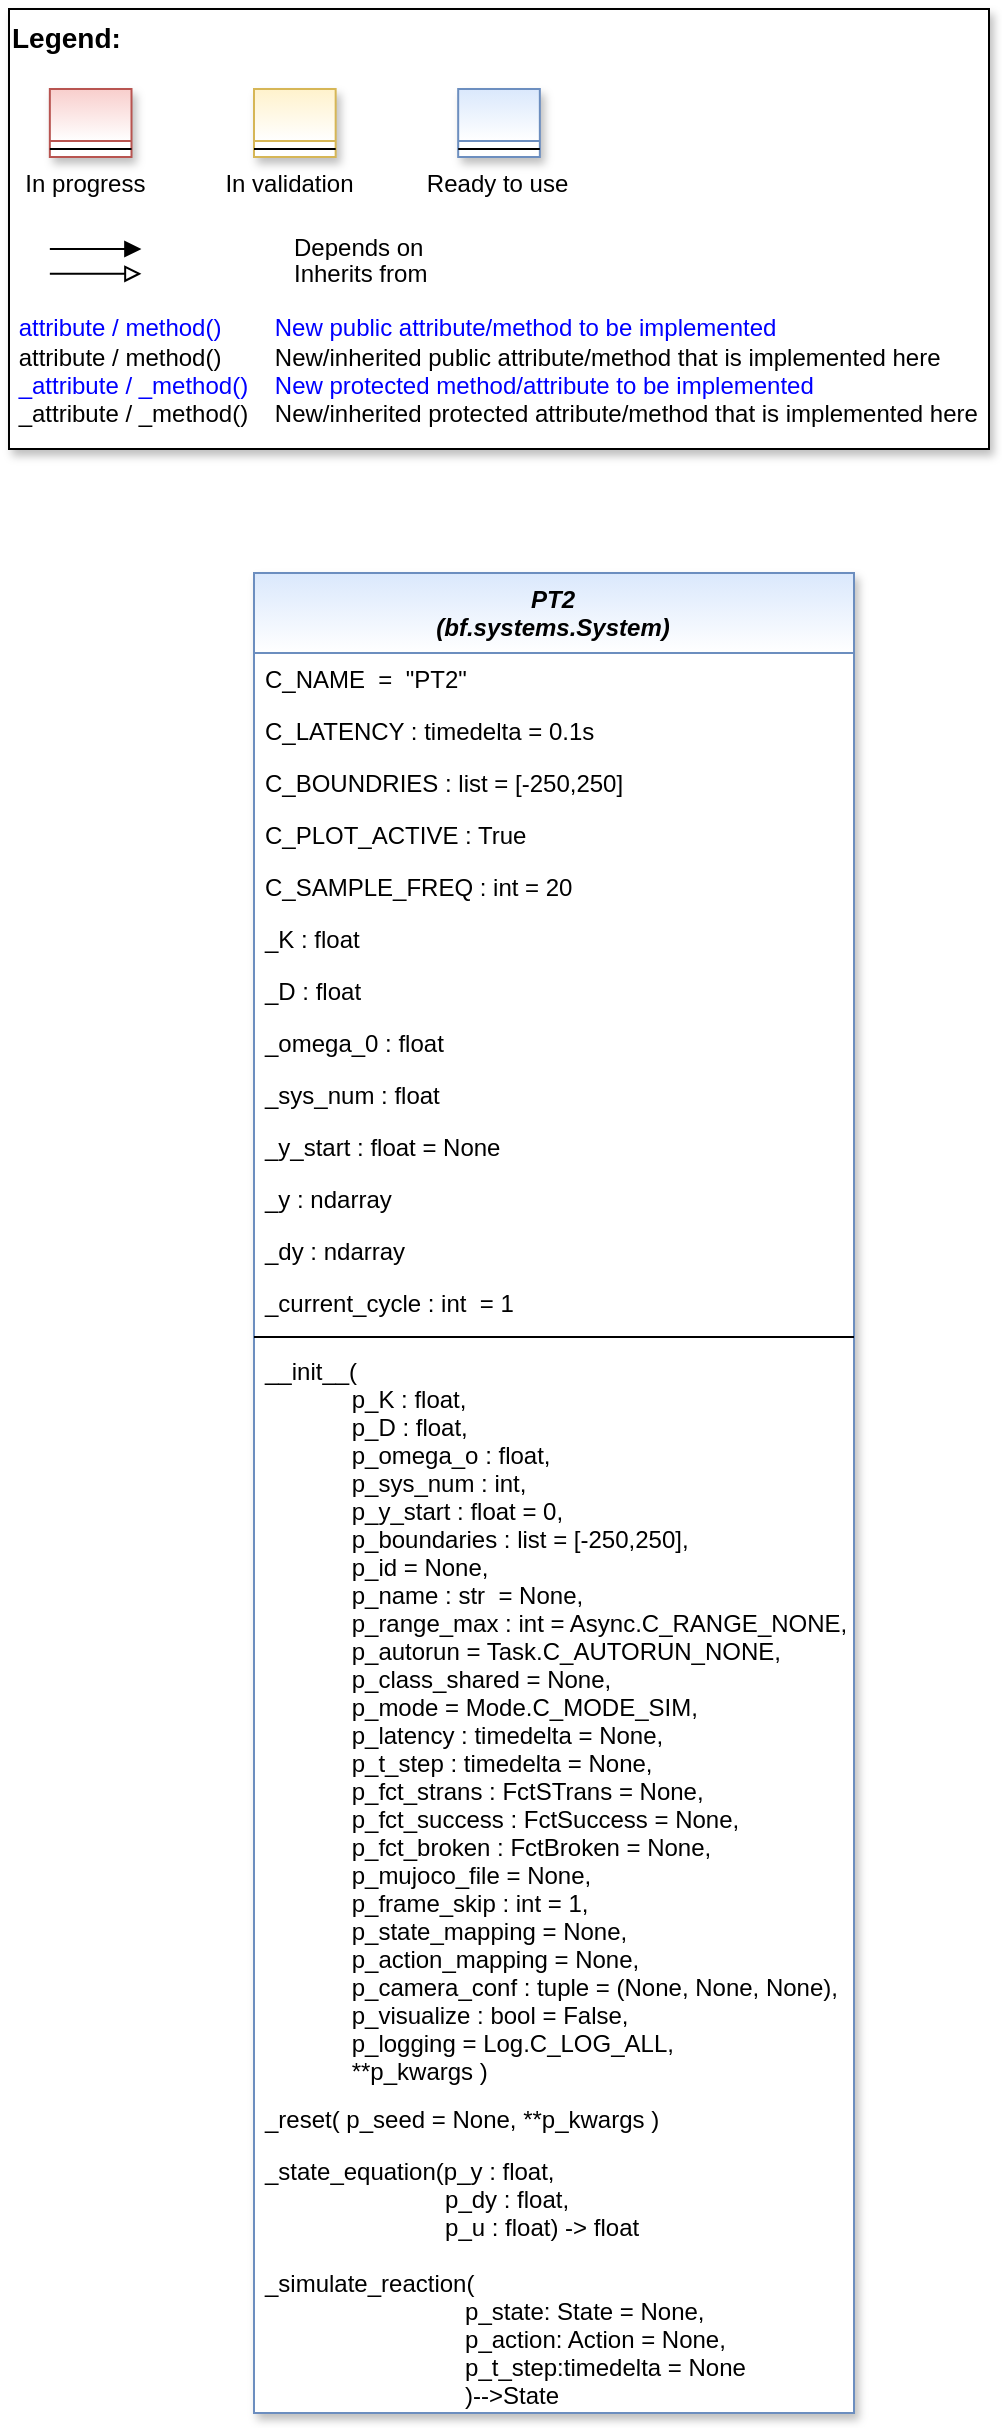

The diagram above was exported from draw.io. Its source (the exported page's mxGraphModel, read from the mxfile embedded in the PNG):
<mxGraphModel dx="3173" dy="2857" grid="1" gridSize="10" guides="1" tooltips="1" connect="1" arrows="1" fold="1" page="1" pageScale="1" pageWidth="1169" pageHeight="827" math="0" shadow="0">
  <root>
    <mxCell id="0" />
    <mxCell id="1" parent="0" />
    <mxCell id="2" value="PT2&#10;(bf.systems.System)" style="swimlane;fontStyle=3;align=center;verticalAlign=top;childLayout=stackLayout;horizontal=1;startSize=40;horizontalStack=0;resizeParent=1;resizeLast=0;collapsible=1;marginBottom=0;rounded=0;shadow=1;strokeWidth=1;fillColor=#dae8fc;strokeColor=#6c8ebf;swimlaneFillColor=#ffffff;gradientColor=#FFFFFF;" vertex="1" parent="1">
      <mxGeometry x="-997.5" y="-1318" width="300" height="920" as="geometry">
        <mxRectangle x="230" y="140" width="160" height="26" as="alternateBounds" />
      </mxGeometry>
    </mxCell>
    <mxCell id="3" value="C_NAME  =  &quot;PT2&quot;" style="text;align=left;verticalAlign=top;spacingLeft=4;spacingRight=4;overflow=hidden;rotatable=0;points=[[0,0.5],[1,0.5]];portConstraint=eastwest;fontColor=default;" vertex="1" parent="2">
      <mxGeometry y="40" width="300" height="26" as="geometry" />
    </mxCell>
    <mxCell id="4" value="C_LATENCY : timedelta = 0.1s" style="text;align=left;verticalAlign=top;spacingLeft=4;spacingRight=4;overflow=hidden;rotatable=0;points=[[0,0.5],[1,0.5]];portConstraint=eastwest;fontColor=default;" vertex="1" parent="2">
      <mxGeometry y="66" width="300" height="26" as="geometry" />
    </mxCell>
    <mxCell id="5" value="C_BOUNDRIES : list = [-250,250]" style="text;align=left;verticalAlign=top;spacingLeft=4;spacingRight=4;overflow=hidden;rotatable=0;points=[[0,0.5],[1,0.5]];portConstraint=eastwest;fontColor=default;" vertex="1" parent="2">
      <mxGeometry y="92" width="300" height="26" as="geometry" />
    </mxCell>
    <mxCell id="6" value="C_PLOT_ACTIVE : True" style="text;align=left;verticalAlign=top;spacingLeft=4;spacingRight=4;overflow=hidden;rotatable=0;points=[[0,0.5],[1,0.5]];portConstraint=eastwest;fontColor=default;" vertex="1" parent="2">
      <mxGeometry y="118" width="300" height="26" as="geometry" />
    </mxCell>
    <mxCell id="7" value="C_SAMPLE_FREQ : int = 20" style="text;align=left;verticalAlign=top;spacingLeft=4;spacingRight=4;overflow=hidden;rotatable=0;points=[[0,0.5],[1,0.5]];portConstraint=eastwest;fontColor=default;" vertex="1" parent="2">
      <mxGeometry y="144" width="300" height="26" as="geometry" />
    </mxCell>
    <mxCell id="8" value="_K : float" style="text;align=left;verticalAlign=top;spacingLeft=4;spacingRight=4;overflow=hidden;rotatable=0;points=[[0,0.5],[1,0.5]];portConstraint=eastwest;fontColor=default;" vertex="1" parent="2">
      <mxGeometry y="170" width="300" height="26" as="geometry" />
    </mxCell>
    <mxCell id="9" value="_D : float" style="text;align=left;verticalAlign=top;spacingLeft=4;spacingRight=4;overflow=hidden;rotatable=0;points=[[0,0.5],[1,0.5]];portConstraint=eastwest;fontColor=default;" vertex="1" parent="2">
      <mxGeometry y="196" width="300" height="26" as="geometry" />
    </mxCell>
    <mxCell id="10" value="_omega_0 : float" style="text;align=left;verticalAlign=top;spacingLeft=4;spacingRight=4;overflow=hidden;rotatable=0;points=[[0,0.5],[1,0.5]];portConstraint=eastwest;fontColor=default;" vertex="1" parent="2">
      <mxGeometry y="222" width="300" height="26" as="geometry" />
    </mxCell>
    <mxCell id="11" value="_sys_num : float " style="text;align=left;verticalAlign=top;spacingLeft=4;spacingRight=4;overflow=hidden;rotatable=0;points=[[0,0.5],[1,0.5]];portConstraint=eastwest;fontColor=default;" vertex="1" parent="2">
      <mxGeometry y="248" width="300" height="26" as="geometry" />
    </mxCell>
    <mxCell id="12" value="_y_start : float = None" style="text;align=left;verticalAlign=top;spacingLeft=4;spacingRight=4;overflow=hidden;rotatable=0;points=[[0,0.5],[1,0.5]];portConstraint=eastwest;fontColor=default;" vertex="1" parent="2">
      <mxGeometry y="274" width="300" height="26" as="geometry" />
    </mxCell>
    <mxCell id="13" value="_y : ndarray" style="text;align=left;verticalAlign=top;spacingLeft=4;spacingRight=4;overflow=hidden;rotatable=0;points=[[0,0.5],[1,0.5]];portConstraint=eastwest;fontColor=default;" vertex="1" parent="2">
      <mxGeometry y="300" width="300" height="26" as="geometry" />
    </mxCell>
    <mxCell id="14" value="_dy : ndarray" style="text;align=left;verticalAlign=top;spacingLeft=4;spacingRight=4;overflow=hidden;rotatable=0;points=[[0,0.5],[1,0.5]];portConstraint=eastwest;fontColor=default;" vertex="1" parent="2">
      <mxGeometry y="326" width="300" height="26" as="geometry" />
    </mxCell>
    <mxCell id="15" value="_current_cycle : int  = 1" style="text;align=left;verticalAlign=top;spacingLeft=4;spacingRight=4;overflow=hidden;rotatable=0;points=[[0,0.5],[1,0.5]];portConstraint=eastwest;fontColor=default;" vertex="1" parent="2">
      <mxGeometry y="352" width="300" height="26" as="geometry" />
    </mxCell>
    <mxCell id="16" value="" style="line;html=1;strokeWidth=1;align=left;verticalAlign=middle;spacingTop=-1;spacingLeft=3;spacingRight=3;rotatable=0;labelPosition=right;points=[];portConstraint=eastwest;" vertex="1" parent="2">
      <mxGeometry y="378" width="300" height="8" as="geometry" />
    </mxCell>
    <mxCell id="17" value="__init__(    &#10;             p_K : float,&#10;             p_D : float,&#10;             p_omega_o : float,&#10;             p_sys_num : int,              &#10;             p_y_start : float = 0,&#10;             p_boundaries : list = [-250,250],&#10;             p_id = None,&#10;                               p_name : str  = None,&#10;                               p_range_max : int = Async.C_RANGE_NONE,&#10;                               p_autorun = Task.C_AUTORUN_NONE,&#10;                               p_class_shared = None,&#10;                               p_mode = Mode.C_MODE_SIM,&#10;                               p_latency : timedelta = None,&#10;                               p_t_step : timedelta = None,&#10;                               p_fct_strans : FctSTrans = None,&#10;                               p_fct_success : FctSuccess = None,&#10;                               p_fct_broken : FctBroken = None,&#10;                               p_mujoco_file = None,&#10;                               p_frame_skip : int = 1,&#10;                               p_state_mapping = None,&#10;                               p_action_mapping = None,&#10;                               p_camera_conf : tuple = (None, None, None),&#10;                               p_visualize : bool = False,&#10;                               p_logging = Log.C_LOG_ALL,&#10;                               **p_kwargs )" style="text;align=left;verticalAlign=top;spacingLeft=4;spacingRight=4;overflow=hidden;rotatable=0;points=[[0,0.5],[1,0.5]];portConstraint=eastwest;fontColor=default;" vertex="1" parent="2">
      <mxGeometry y="386" width="300" height="374" as="geometry" />
    </mxCell>
    <mxCell id="18" value="_reset( p_seed = None, **p_kwargs )" style="text;align=left;verticalAlign=top;spacingLeft=4;spacingRight=4;overflow=hidden;rotatable=0;points=[[0,0.5],[1,0.5]];portConstraint=eastwest;fontColor=default;" vertex="1" parent="2">
      <mxGeometry y="760" width="300" height="26" as="geometry" />
    </mxCell>
    <mxCell id="19" value="_state_equation(p_y : float,&#10;                           p_dy : float, &#10;                           p_u : float) -&gt; float" style="text;align=left;verticalAlign=top;spacingLeft=4;spacingRight=4;overflow=hidden;rotatable=0;points=[[0,0.5],[1,0.5]];portConstraint=eastwest;fontColor=default;" vertex="1" parent="2">
      <mxGeometry y="786" width="300" height="56" as="geometry" />
    </mxCell>
    <mxCell id="20" value="_simulate_reaction(  &#10;                              p_state: State = None,&#10;                              p_action: Action = None, &#10;                              p_t_step:timedelta = None&#10;                              )--&gt;State" style="text;align=left;verticalAlign=top;spacingLeft=4;spacingRight=4;overflow=hidden;rotatable=0;points=[[0,0.5],[1,0.5]];portConstraint=eastwest;fontColor=default;" vertex="1" parent="2">
      <mxGeometry y="842" width="300" height="78" as="geometry" />
    </mxCell>
    <mxCell id="21" value="&lt;font color=&quot;#000000&quot; size=&quot;1&quot;&gt;&lt;b style=&quot;font-size: 14px&quot;&gt;Legend:&lt;br&gt;&lt;/b&gt;&lt;/font&gt;&lt;br&gt;&lt;br&gt;&lt;br&gt;&lt;font color=&quot;#0000ff&quot; style=&quot;font-size: 6px&quot;&gt;&lt;br&gt;&lt;/font&gt;&lt;span style=&quot;color: rgb(0 , 0 , 0)&quot;&gt;&lt;font style=&quot;font-size: 4px&quot;&gt;&amp;nbsp; &amp;nbsp;&lt;/font&gt;&amp;nbsp;In progress&amp;nbsp; &amp;nbsp; &amp;nbsp; &amp;nbsp; &amp;nbsp; &amp;nbsp; In validation&amp;nbsp; &amp;nbsp; &amp;nbsp; &amp;nbsp; &amp;nbsp; &amp;nbsp;Ready to use&lt;/span&gt;&lt;font color=&quot;#000000&quot;&gt;&amp;nbsp;&lt;br&gt;&lt;/font&gt;&lt;font color=&quot;#0000ff&quot;&gt;&lt;br&gt;&lt;br&gt;&lt;br&gt;&lt;br&gt;&amp;nbsp;attribute / method()&amp;nbsp; &amp;nbsp; &amp;nbsp; &amp;nbsp; New public attribute/method to be implemented&lt;/font&gt;&lt;br&gt;&lt;font color=&quot;#000000&quot;&gt;&amp;nbsp;&lt;/font&gt;&lt;font color=&quot;#000000&quot;&gt;attribute / method()&lt;span&gt; &lt;/span&gt;&amp;nbsp; &amp;nbsp; &amp;nbsp; &amp;nbsp;New/inherited public attribute/method that is implemented here&lt;br&gt;&lt;/font&gt;&lt;font color=&quot;#0000ff&quot;&gt;&amp;nbsp;_attribute /&amp;nbsp;&lt;/font&gt;&lt;font color=&quot;#0000ff&quot;&gt;_method()&amp;nbsp; &amp;nbsp; New protected method/attribute to be implemented&lt;/font&gt;&lt;br&gt;&lt;font color=&quot;#000000&quot;&gt;&amp;nbsp;_attribute / _method()&amp;nbsp; &amp;nbsp; New/inherited protected attribute/method that is implemented here&lt;br&gt;&lt;/font&gt;&lt;font color=&quot;#000000&quot;&gt;&lt;br&gt;&lt;br&gt;&lt;br&gt;&lt;br&gt;&lt;br&gt;&lt;/font&gt;" style="text;html=1;align=left;verticalAlign=top;whiteSpace=wrap;rounded=0;fontColor=#006600;strokeColor=#000000;shadow=1;fillColor=#ffffff;" vertex="1" parent="1">
      <mxGeometry x="-1120" y="-1600" width="489.99999999999994" height="220" as="geometry" />
    </mxCell>
    <mxCell id="22" value="Depends on" style="endArrow=block;html=1;labelPosition=right;verticalLabelPosition=middle;align=left;verticalAlign=middle;endFill=1;fontSize=12;" edge="1" parent="1">
      <mxGeometry x="-1572.9149999999997" y="-2140" width="51.041666666666664" height="50" as="geometry">
        <mxPoint x="-1099.581976010101" y="-1479.996984126984" as="sourcePoint" />
        <mxPoint x="-1053.7991477272728" y="-1479.996984126984" as="targetPoint" />
        <mxPoint x="98" as="offset" />
        <Array as="points">
          <mxPoint x="-1079.165" y="-1480" />
        </Array>
      </mxGeometry>
    </mxCell>
    <mxCell id="23" value="Inherits from" style="endArrow=block;html=1;labelPosition=right;verticalLabelPosition=middle;align=left;verticalAlign=middle;endFill=0;fontSize=12;" edge="1" parent="1">
      <mxGeometry x="-1572.9149999999997" y="-2140" width="51.041666666666664" height="50" as="geometry">
        <mxPoint x="-1099.581976010101" y="-1467.6153968253966" as="sourcePoint" />
        <mxPoint x="-1053.7991477272728" y="-1467.6153968253966" as="targetPoint" />
        <mxPoint x="98" y="1" as="offset" />
      </mxGeometry>
    </mxCell>
    <mxCell id="24" value="" style="swimlane;fontStyle=3;align=center;verticalAlign=top;childLayout=stackLayout;horizontal=1;startSize=26;horizontalStack=0;resizeParent=1;resizeLast=0;collapsible=1;marginBottom=0;rounded=0;shadow=1;strokeWidth=1;fillColor=#f8cecc;strokeColor=#b85450;gradientColor=#ffffff;swimlaneFillColor=#ffffff;" vertex="1" parent="1">
      <mxGeometry x="-1099.5816666666667" y="-1560" width="40.83333333333333" height="34" as="geometry">
        <mxRectangle x="230" y="140" width="160" height="26" as="alternateBounds" />
      </mxGeometry>
    </mxCell>
    <mxCell id="25" value="" style="line;html=1;strokeWidth=1;align=left;verticalAlign=middle;spacingTop=-1;spacingLeft=3;spacingRight=3;rotatable=0;labelPosition=right;points=[];portConstraint=eastwest;" vertex="1" parent="24">
      <mxGeometry y="26" width="40.83333333333333" height="8" as="geometry" />
    </mxCell>
    <mxCell id="26" value="" style="swimlane;fontStyle=3;align=center;verticalAlign=top;childLayout=stackLayout;horizontal=1;startSize=26;horizontalStack=0;resizeParent=1;resizeLast=0;collapsible=1;marginBottom=0;rounded=0;shadow=1;strokeWidth=1;fillColor=#fff2cc;strokeColor=#d6b656;gradientColor=#ffffff;swimlaneFillColor=#ffffff;" vertex="1" parent="1">
      <mxGeometry x="-997.4983333333333" y="-1560" width="40.83333333333333" height="34" as="geometry">
        <mxRectangle x="230" y="140" width="160" height="26" as="alternateBounds" />
      </mxGeometry>
    </mxCell>
    <mxCell id="27" value="" style="line;html=1;strokeWidth=1;align=left;verticalAlign=middle;spacingTop=-1;spacingLeft=3;spacingRight=3;rotatable=0;labelPosition=right;points=[];portConstraint=eastwest;" vertex="1" parent="26">
      <mxGeometry y="26" width="40.83333333333333" height="8" as="geometry" />
    </mxCell>
    <mxCell id="28" value="" style="swimlane;fontStyle=3;align=center;verticalAlign=top;childLayout=stackLayout;horizontal=1;startSize=26;horizontalStack=0;resizeParent=1;resizeLast=0;collapsible=1;marginBottom=0;rounded=0;shadow=1;strokeWidth=1;fillColor=#dae8fc;strokeColor=#6c8ebf;gradientColor=#ffffff;swimlaneFillColor=#ffffff;" vertex="1" parent="1">
      <mxGeometry x="-895.415" y="-1560" width="40.83333333333333" height="34" as="geometry">
        <mxRectangle x="230" y="140" width="160" height="26" as="alternateBounds" />
      </mxGeometry>
    </mxCell>
    <mxCell id="29" value="" style="line;html=1;strokeWidth=1;align=left;verticalAlign=middle;spacingTop=-1;spacingLeft=3;spacingRight=3;rotatable=0;labelPosition=right;points=[];portConstraint=eastwest;" vertex="1" parent="28">
      <mxGeometry y="26" width="40.83333333333333" height="8" as="geometry" />
    </mxCell>
  </root>
</mxGraphModel>